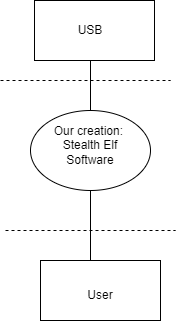

The diagram above was exported from draw.io. Its source (the exported page's mxGraphModel, read from the mxfile embedded in the PNG):
<mxGraphModel dx="880" dy="460" grid="1" gridSize="10" guides="1" tooltips="1" connect="1" arrows="1" fold="1" page="1" pageScale="1" pageWidth="827" pageHeight="1169" math="0" shadow="0">
  <root>
    <mxCell id="WIyWlLk6GJQsqaUBKTNV-0" />
    <mxCell id="WIyWlLk6GJQsqaUBKTNV-1" parent="WIyWlLk6GJQsqaUBKTNV-0" />
    <mxCell id="3oNTeDMKVHpCQ6b4kDec-0" value="" style="ellipse;whiteSpace=wrap;html=1;" vertex="1" parent="WIyWlLk6GJQsqaUBKTNV-1">
      <mxGeometry x="350" y="200" width="120" height="80" as="geometry" />
    </mxCell>
    <mxCell id="3oNTeDMKVHpCQ6b4kDec-1" value="" style="endArrow=none;html=1;rounded=0;" edge="1" parent="WIyWlLk6GJQsqaUBKTNV-1">
      <mxGeometry width="50" height="50" relative="1" as="geometry">
        <mxPoint x="410" y="200" as="sourcePoint" />
        <mxPoint x="410" y="140" as="targetPoint" />
      </mxGeometry>
    </mxCell>
    <mxCell id="3oNTeDMKVHpCQ6b4kDec-2" value="" style="endArrow=none;html=1;rounded=0;" edge="1" parent="WIyWlLk6GJQsqaUBKTNV-1">
      <mxGeometry width="50" height="50" relative="1" as="geometry">
        <mxPoint x="410" y="350" as="sourcePoint" />
        <mxPoint x="410" y="280" as="targetPoint" />
      </mxGeometry>
    </mxCell>
    <mxCell id="3oNTeDMKVHpCQ6b4kDec-3" value="" style="rounded=0;whiteSpace=wrap;html=1;" vertex="1" parent="WIyWlLk6GJQsqaUBKTNV-1">
      <mxGeometry x="354" y="90" width="120" height="60" as="geometry" />
    </mxCell>
    <mxCell id="3oNTeDMKVHpCQ6b4kDec-4" value="" style="rounded=0;whiteSpace=wrap;html=1;" vertex="1" parent="WIyWlLk6GJQsqaUBKTNV-1">
      <mxGeometry x="360" y="350" width="120" height="60" as="geometry" />
    </mxCell>
    <mxCell id="3oNTeDMKVHpCQ6b4kDec-5" value="Our creation:&amp;nbsp;&lt;br&gt;Stealth Elf Software" style="text;html=1;align=center;verticalAlign=middle;whiteSpace=wrap;rounded=0;" vertex="1" parent="WIyWlLk6GJQsqaUBKTNV-1">
      <mxGeometry x="370" y="220" width="80" height="30" as="geometry" />
    </mxCell>
    <mxCell id="3oNTeDMKVHpCQ6b4kDec-6" value="USB" style="text;html=1;align=center;verticalAlign=middle;whiteSpace=wrap;rounded=0;" vertex="1" parent="WIyWlLk6GJQsqaUBKTNV-1">
      <mxGeometry x="370" y="105" width="80" height="30" as="geometry" />
    </mxCell>
    <mxCell id="3oNTeDMKVHpCQ6b4kDec-7" value="User" style="text;html=1;align=center;verticalAlign=middle;whiteSpace=wrap;rounded=0;" vertex="1" parent="WIyWlLk6GJQsqaUBKTNV-1">
      <mxGeometry x="380" y="370" width="80" height="30" as="geometry" />
    </mxCell>
    <mxCell id="3oNTeDMKVHpCQ6b4kDec-8" value="" style="endArrow=none;dashed=1;html=1;rounded=0;" edge="1" parent="WIyWlLk6GJQsqaUBKTNV-1">
      <mxGeometry width="50" height="50" relative="1" as="geometry">
        <mxPoint x="320" y="170" as="sourcePoint" />
        <mxPoint x="490" y="170" as="targetPoint" />
      </mxGeometry>
    </mxCell>
    <mxCell id="3oNTeDMKVHpCQ6b4kDec-9" value="" style="endArrow=none;dashed=1;html=1;rounded=0;" edge="1" parent="WIyWlLk6GJQsqaUBKTNV-1">
      <mxGeometry width="50" height="50" relative="1" as="geometry">
        <mxPoint x="325" y="320" as="sourcePoint" />
        <mxPoint x="495" y="320" as="targetPoint" />
      </mxGeometry>
    </mxCell>
  </root>
</mxGraphModel>